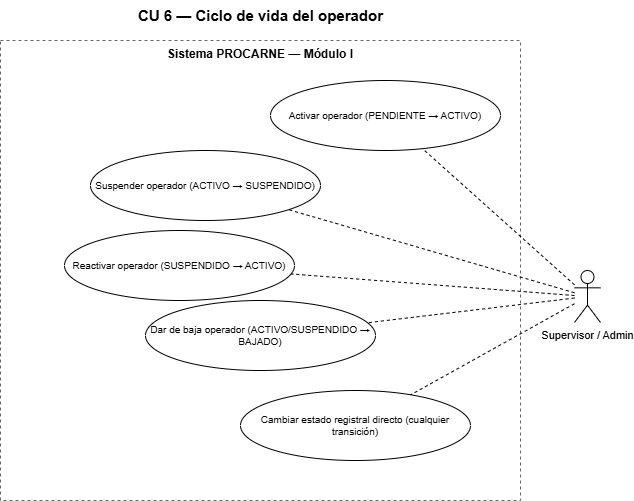

The diagram above was exported from draw.io. Its source (the exported page's mxGraphModel, read from the mxfile embedded in the PNG):
<mxGraphModel dx="1099" dy="600" grid="1" gridSize="10" guides="1" tooltips="1" connect="1" arrows="1" fold="1" page="1" pageScale="1" pageWidth="827" pageHeight="1169" math="0" shadow="0" adaptiveColors="auto">
  <root>
    <mxCell id="0" />
    <mxCell id="1" parent="0" />
    <mxCell id="titulo" parent="1" style="text;html=1;align=center;verticalAlign=middle;fontSize=15;fontStyle=1;" value="CU 6 — Ciclo de vida del operador" vertex="1">
      <mxGeometry height="30" width="520" x="120" y="10" as="geometry" />
    </mxCell>
    <mxCell id="sistema" parent="1" style="rounded=0;whiteSpace=wrap;html=1;verticalAlign=top;fillColor=none;strokeColor=#666666;dashed=1;fontSize=12;fontStyle=1;" value="Sistema PROCARNE — Módulo I" vertex="1">
      <mxGeometry height="460" width="520" x="120" y="50" as="geometry" />
    </mxCell>
    <mxCell id="cu_act" parent="sistema" style="ellipse;whiteSpace=wrap;html=1;fontSize=10;" value="Activar operador (PENDIENTE → ACTIVO)" vertex="1">
      <mxGeometry height="70" width="230" x="270" y="40" as="geometry" />
    </mxCell>
    <mxCell id="cu_susp" parent="sistema" style="ellipse;whiteSpace=wrap;html=1;fontSize=10;" value="Suspender operador (ACTIVO → SUSPENDIDO)" vertex="1">
      <mxGeometry height="70" width="230" x="90" y="110" as="geometry" />
    </mxCell>
    <mxCell id="cu_react" parent="sistema" style="ellipse;whiteSpace=wrap;html=1;fontSize=10;" value="Reactivar operador (SUSPENDIDO → ACTIVO)" vertex="1">
      <mxGeometry height="70" width="230" x="64" y="190" as="geometry" />
    </mxCell>
    <mxCell id="cu_baja" parent="sistema" style="ellipse;whiteSpace=wrap;html=1;fontSize=10;" value="Dar de baja operador (ACTIVO/SUSPENDIDO → BAJADO)" vertex="1">
      <mxGeometry height="70" width="230" x="145" y="260" as="geometry" />
    </mxCell>
    <mxCell id="cu_estado_directo" parent="sistema" style="ellipse;whiteSpace=wrap;html=1;fontSize=10;" value="Cambiar estado registral directo (cualquier transición)" vertex="1">
      <mxGeometry height="70" width="230" x="240" y="350" as="geometry" />
    </mxCell>
    <mxCell id="actor_supervisor" parent="1" style="shape=umlActor;verticalLabelPosition=bottom;verticalAlign=top;html=1;outlineConnect=0;fontSize=11;" value="Supervisor / Admin" vertex="1">
      <mxGeometry height="52" width="26" x="694" y="280" as="geometry" />
    </mxCell>
    <mxCell id="e_s_cu_act" edge="1" parent="1" source="actor_supervisor" style="endArrow=none;html=1;dashed=1;" target="cu_act">
      <mxGeometry relative="1" as="geometry" />
    </mxCell>
    <mxCell id="e_s_cu_susp" edge="1" parent="1" source="actor_supervisor" style="endArrow=none;html=1;dashed=1;" target="cu_susp">
      <mxGeometry relative="1" as="geometry" />
    </mxCell>
    <mxCell id="e_s_cu_react" edge="1" parent="1" source="actor_supervisor" style="endArrow=none;html=1;dashed=1;" target="cu_react">
      <mxGeometry relative="1" as="geometry" />
    </mxCell>
    <mxCell id="e_s_cu_baja" edge="1" parent="1" source="actor_supervisor" style="endArrow=none;html=1;dashed=1;" target="cu_baja">
      <mxGeometry relative="1" as="geometry" />
    </mxCell>
    <mxCell id="e_s_cu_estado" edge="1" parent="1" source="actor_supervisor" style="endArrow=none;html=1;dashed=1;" target="cu_estado_directo">
      <mxGeometry relative="1" as="geometry" />
    </mxCell>
  </root>
</mxGraphModel>